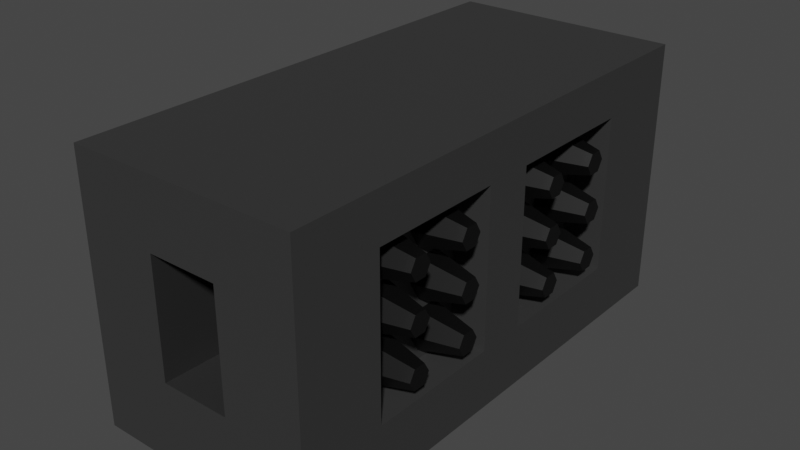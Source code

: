 # Source: ammo_package.blend  (saved by Blender 2.81.16; exported with 4.5.12 LTS)
import bpy
from mathutils import Matrix  # noqa: F401  (used for matrix-valued properties, if any)

bpy.ops.wm.read_factory_settings(use_empty=True)
scene = bpy.context.scene
scene.name = 'Scene'

# ---- collections
col_collection = bpy.data.collections.new('Collection'); scene.collection.children.link(col_collection)

# ---- materials (node trees are filled in below, after node groups)
mat_material_001 = bpy.data.materials.new('Material.001')
mat_material_001.use_transparent_shadow = False
mat_material_002 = bpy.data.materials.new('Material.002')
mat_material_002.use_transparent_shadow = False

# ---- material node trees
mat_material_001.use_nodes = True; mat_material_001.node_tree.nodes.clear()
_N = mat_material_001.node_tree.nodes; _L = mat_material_001.node_tree.links
n0 = _N.new('ShaderNodeOutputMaterial'); n0.name = 'Material Output'; n0.location = (300, 300)
n1 = _N.new('ShaderNodeBsdfPrincipled'); n1.name = 'Principled BSDF'; n1.location = (10, 300)
n1.distribution = 'GGX'
n1.subsurface_method = 'BURLEY'
n1.inputs[0].default_value = (0.03583, 0.03583, 0.03583, 1.0)
n1.inputs[3].default_value = 1.45
n1.inputs[27].default_value = (0.0, 0.0, 0.0, 1.0)
n1.inputs[28].default_value = 1.0
_L.new(n1.outputs[0], n0.inputs[0])
n0.is_active_output = True
mat_material_002.use_nodes = True; mat_material_002.node_tree.nodes.clear()
_N = mat_material_002.node_tree.nodes; _L = mat_material_002.node_tree.links
n0 = _N.new('ShaderNodeOutputMaterial'); n0.name = 'Material Output'; n0.location = (300, 300)
n1 = _N.new('ShaderNodeBsdfPrincipled'); n1.name = 'Principled BSDF'; n1.location = (10, 300)
n1.distribution = 'GGX'
n1.subsurface_method = 'BURLEY'
n1.inputs[0].default_value = (0.0, 0.0, 0.0, 1.0)
n1.inputs[3].default_value = 1.45
n1.inputs[27].default_value = (0.0, 0.0, 0.0, 1.0)
n1.inputs[28].default_value = 1.0
_L.new(n1.outputs[0], n0.inputs[0])
n0.is_active_output = True

# ---- world
world_world = bpy.data.worlds.new('World'); scene.world = world_world
world_world.use_nodes = True; world_world.node_tree.nodes.clear()
_N = world_world.node_tree.nodes; _L = world_world.node_tree.links
n0 = _N.new('ShaderNodeOutputWorld'); n0.name = 'World Output'; n0.location = (300, 300)
n1 = _N.new('ShaderNodeBackground'); n1.name = 'Background'; n1.location = (10, 300)
n1.inputs[0].default_value = (0.05088, 0.05088, 0.05088, 1.0)
_L.new(n1.outputs[0], n0.inputs[0])
n0.is_active_output = True
world_world.color = (0.05088, 0.05088, 0.05088)
world_world.use_sun_shadow = False
world_world.sun_shadow_jitter_overblur = 0.0

# ---- meshes
me_cube_001 = bpy.data.meshes.new('Cube.001')
me_cube_001.from_pydata([(-1.0, -1.0, -0.5908), (-1.0, -1.0, 0.5677), (-1.0, 1.0, -0.5908), (-1.0, 1.0, 0.5677), (1.0, -1.0, -0.5908), (1.0, -1.0, 0.5677), (1.0, 1.0, -0.5908), (1.0, 1.0, 0.5677), (-1.0, -1.0, 0.3624), (-1.0, 1.0, 0.3624), (1.0, 1.0, 0.3624), (1.0, -1.0, 0.3624), (-1.0, 1.0, -0.3259), (1.0, 1.0, -0.3259), (1.0, -1.0, -0.3259), (-1.0, -1.0, -0.3259), (-0.4773, 1.0, -0.5908), (-0.4773, 1.0, 0.5677), (-0.4773, -1.0, -0.5908), (-0.4773, -1.0, 0.5677), (-0.3059, -1.0, 0.2713), (-0.4773, 1.0, 0.3624), (-0.4773, 1.0, -0.3259), (-0.3059, -1.0, -0.2404), (0.475, 1.0, 0.5677), (0.475, -1.0, -0.5908), (0.475, 1.0, 0.3624), (0.475, 1.0, -0.3259), (0.475, 1.0, -0.5908), (0.475, -1.0, 0.5677), (0.2992, -1.0, 0.2713), (0.2992, -1.0, -0.2404), (0.6621, -0.3878, 0.4253), (-0.6385, -0.3878, 0.4253), (0.6621, -0.3878, -0.3963), (-0.6385, -0.3878, -0.3963), (-1.0, -0.6742, -0.5908), (-1.0, -0.6742, 0.5677), (1.0, -0.6742, -0.5908), (1.0, -0.6742, 0.5677), (1.0, -0.6742, 0.3624), (-1.0, -0.6742, 0.3624), (-1.0, -0.6742, -0.3259), (1.0, -0.6742, -0.3259), (-0.4773, -0.6742, 0.5677), (-0.4773, -0.6742, -0.5908), (0.475, -0.6742, 0.5677), (0.475, -0.6742, -0.5908), (-1.0, -0.6531, 0.5677), (1.0, -0.6531, -0.5908), (-1.0, -0.6531, 0.3624), (-1.0, -0.6531, -0.3259), (-1.0, -0.6531, -0.5908), (1.0, -0.6531, 0.5677), (1.0, -0.6531, 0.3624), (1.0, -0.6531, -0.3259), (-0.4773, -0.6531, 0.5677), (-0.4773, -0.6531, -0.5908), (0.475, -0.6531, 0.5677), (0.475, -0.6531, -0.5908), (-1.0, -0.1135, 0.5677), (1.0, -0.1135, -0.5908), (-1.0, -0.1135, 0.3624), (-1.0, -0.1135, -0.3259), (-1.0, -0.1135, -0.5908), (1.0, -0.1135, 0.5677), (1.0, -0.1135, 0.3624), (1.0, -0.1135, -0.3259), (-0.4773, -0.1135, 0.5677), (-0.4773, -0.1135, -0.5908), (0.475, -0.1135, 0.5677), (0.475, -0.1135, -0.5908), (-1.0, -0.09244, 0.5677), (1.0, -0.09244, -0.5908), (-1.0, -0.09244, 0.3624), (-1.0, -0.09244, -0.3259), (-1.0, -0.09244, -0.5908), (1.0, -0.09244, 0.5677), (1.0, -0.09244, 0.3624), (1.0, -0.09244, -0.3259), (-0.4773, -0.09244, 0.5677), (-0.4773, -0.09244, -0.5908), (0.475, -0.09244, 0.5677), (0.475, -0.09244, -0.5908), (-1.0, 0.6522, 0.5677), (1.0, 0.6522, -0.5908), (-1.0, 0.6522, 0.3624), (-1.0, 0.6522, -0.3259), (-1.0, 0.6522, -0.5908), (1.0, 0.6522, 0.5677), (1.0, 0.6522, 0.3624), (1.0, 0.6522, -0.3259), (-0.4773, 0.6522, 0.5677), (-0.4773, 0.6522, -0.5908), (0.475, 0.6522, 0.5677), (0.475, 0.6522, -0.5908), (-1.0, 0.6345, -0.5908), (1.0, 0.6345, 0.5677), (1.0, 0.6345, 0.3624), (1.0, 0.6345, -0.3259), (-0.4773, 0.6345, 0.5677), (-0.4773, 0.6345, -0.5908), (0.475, 0.6345, 0.5677), (0.475, 0.6345, -0.5908), (-1.0, 0.6345, 0.5677), (1.0, 0.6345, -0.5908), (-0.8585, 0.6345, 0.3624), (-1.0, 0.6345, -0.3259), (-1.0, 0.06896, -0.5908), (1.0, 0.06896, 0.5677), (1.0, 0.06896, 0.3624), (1.0, 0.06896, -0.3259), (-0.4773, 0.06896, 0.5677), (-0.4773, 0.06896, -0.5908), (0.475, 0.06896, 0.5677), (0.475, 0.06896, -0.5908), (-1.0, 0.06896, 0.5677), (1.0, 0.06896, -0.5908), (-1.0, 0.06896, 0.3624), (-1.0, 0.06896, -0.3259), (-1.0, 0.08597, 0.5677), (1.0, 0.08597, -0.5908), (-0.8585, 0.08597, 0.3624), (-1.0, 0.08597, -0.3259), (-1.0, 0.08597, -0.5908), (1.0, 0.08597, 0.5677), (1.0, 0.08597, 0.3624), (1.0, 0.08597, -0.3259), (-0.4773, 0.08597, 0.5677), (-0.4773, 0.08597, -0.5908), (0.475, 0.08597, 0.5677), (0.475, 0.08597, -0.5908), (-1.0, -1.0, 0.3863), (-1.0, 1.0, 0.3863), (1.0, 1.0, 0.3863), (1.0, -1.0, 0.3863), (-0.3123, -1.0, 0.2985), (-0.4773, 1.0, 0.3863), (0.3058, -1.0, 0.2985), (0.475, 1.0, 0.3863), (1.0, -0.6742, 0.3863), (-1.0, -0.6742, 0.3863), (1.0, -0.6531, 0.3863), (-1.0, -0.6531, 0.3863), (1.0, -0.1135, 0.3863), (-1.0, -0.1135, 0.3863), (1.0, -0.09244, 0.3863), (-1.0, -0.09244, 0.3863), (1.0, 0.6522, 0.3863), (-1.0, 0.6522, 0.3863), (-1.0, 0.6345, 0.3863), (1.0, 0.6345, 0.3863), (-1.0, 0.06896, 0.3863), (1.0, 0.06896, 0.3863), (1.0, 0.08597, 0.3863), (-1.0, 0.08597, 0.3863), (-1.0, 1.0, -0.3571), (1.0, 1.0, -0.3571), (1.0, -1.0, -0.3571), (-1.0, -1.0, -0.3571), (-0.3138, -1.0, -0.2754), (-0.4773, 1.0, -0.3571), (0.3074, -1.0, -0.2754), (0.475, 1.0, -0.3571), (1.0, -0.6742, -0.3571), (-1.0, -0.6742, -0.3571), (1.0, -0.6531, -0.3571), (-1.0, -0.6531, -0.3571), (1.0, -0.1135, -0.3571), (-1.0, -0.1135, -0.3571), (1.0, -0.09244, -0.3571), (-1.0, -0.09244, -0.3571), (1.0, 0.6522, -0.3571), (-1.0, 0.6522, -0.3571), (-1.0, 0.6345, -0.3571), (1.0, 0.6345, -0.3571), (-1.0, 0.06896, -0.3571), (1.0, 0.06896, -0.3571), (1.0, 0.08597, -0.3571), (-1.0, 0.08597, -0.3571), (0.6856, -0.1135, 0.3624), (0.6856, -0.6531, 0.3624), (0.6856, -0.1135, -0.3259), (0.6856, -0.6531, -0.3259), (0.6382, 0.6345, 0.3624), (0.6382, 0.6345, -0.3259), (0.6382, 0.08597, 0.3624), (0.6382, 0.08597, -0.3259), (-0.8323, -0.6531, 0.3624), (-0.8323, -0.6531, -0.3259), (-0.8323, -0.1135, 0.3624), (-0.8323, -0.1135, -0.3259), (-0.798, 0.08597, -0.0699), (-0.798, 0.6345, -0.0699), (-0.798, 0.08597, -0.5442), (-0.798, 0.6345, -0.5442), (0.6612, -0.4125, -0.1978), (1.068, -0.4584, -0.1978), (0.6612, -0.459, -0.2864), (1.068, -0.4819, -0.2427), (0.6612, -0.552, -0.2864), (1.068, -0.5291, -0.2427), (0.6612, -0.5985, -0.1978), (1.068, -0.5526, -0.1978), (0.6612, -0.552, -0.1091), (1.068, -0.5291, -0.1528), (0.6612, -0.459, -0.1091), (1.068, -0.4819, -0.1528), (0.6612, -0.1602, -0.1978), (1.068, -0.2061, -0.1978), (0.6612, -0.2067, -0.2864), (1.068, -0.2296, -0.2427), (0.6612, -0.2997, -0.2864), (1.068, -0.2768, -0.2427), (0.6612, -0.3462, -0.1978), (1.068, -0.3004, -0.1978), (0.6612, -0.2997, -0.1091), (1.068, -0.2768, -0.1528), (0.6612, -0.2067, -0.1091), (1.068, -0.2296, -0.1528), (0.6612, -0.1602, 0.2324), (1.068, -0.2061, 0.2324), (0.6612, -0.2067, 0.1437), (1.068, -0.2296, 0.1874), (0.6612, -0.2997, 0.1437), (1.068, -0.2768, 0.1874), (0.6612, -0.3462, 0.2324), (1.068, -0.3004, 0.2324), (0.6612, -0.2997, 0.321), (1.068, -0.2768, 0.2773), (0.6612, -0.2067, 0.321), (1.068, -0.2296, 0.2773), (0.6612, -0.4116, 0.2324), (1.068, -0.4574, 0.2324), (0.6612, -0.4581, 0.1437), (1.068, -0.481, 0.1874), (0.6612, -0.5511, 0.1437), (1.068, -0.5281, 0.1874), (0.6612, -0.5976, 0.2324), (1.068, -0.5517, 0.2324), (0.6612, -0.5511, 0.321), (1.068, -0.5281, 0.2773), (0.6612, -0.4581, 0.321), (1.068, -0.481, 0.2773), (0.6612, -0.4116, 0.01757), (1.068, -0.4574, 0.01757), (0.6612, -0.4581, -0.07108), (1.068, -0.481, -0.02738), (0.6612, -0.5511, -0.07108), (1.068, -0.5281, -0.02738), (0.6612, -0.5976, 0.01757), (1.068, -0.5517, 0.01757), (0.6612, -0.5511, 0.1062), (1.068, -0.5281, 0.06252), (0.6612, -0.4581, 0.1062), (1.068, -0.481, 0.06252), (0.6612, -0.1559, 0.01757), (1.068, -0.2017, 0.01757), (0.6612, -0.2024, -0.07108), (1.068, -0.2253, -0.02738), (0.6612, -0.2953, -0.07108), (1.068, -0.2724, -0.02738), (0.6612, -0.3418, 0.01757), (1.068, -0.296, 0.01757), (0.6612, -0.2953, 0.1062), (1.068, -0.2724, 0.06252), (0.6612, -0.2024, 0.1062), (1.068, -0.2253, 0.06252), (0.6612, 0.3264, -0.1978), (1.068, 0.2805, -0.1978), (0.6612, 0.2799, -0.2864), (1.068, 0.257, -0.2427), (0.6612, 0.1869, -0.2864), (1.068, 0.2098, -0.2427), (0.6612, 0.1404, -0.1978), (1.068, 0.1862, -0.1978), (0.6612, 0.1869, -0.1091), (1.068, 0.2098, -0.1528), (0.6612, 0.2799, -0.1091), (1.068, 0.257, -0.1528), (0.6612, 0.5786, -0.1978), (1.068, 0.5328, -0.1978), (0.6612, 0.5322, -0.2864), (1.068, 0.5092, -0.2427), (0.6612, 0.4392, -0.2864), (1.068, 0.4621, -0.2427), (0.6612, 0.3927, -0.1978), (1.068, 0.4385, -0.1978), (0.6612, 0.4392, -0.1091), (1.068, 0.4621, -0.1528), (0.6612, 0.5322, -0.1091), (1.068, 0.5092, -0.1528), (0.6612, 0.5786, 0.2324), (1.068, 0.5328, 0.2324), (0.6612, 0.5322, 0.1437), (1.068, 0.5092, 0.1874), (0.6612, 0.4392, 0.1437), (1.068, 0.4621, 0.1874), (0.6612, 0.3927, 0.2324), (1.068, 0.4385, 0.2324), (0.6612, 0.4392, 0.321), (1.068, 0.4621, 0.2773), (0.6612, 0.5322, 0.321), (1.068, 0.5092, 0.2773), (0.6612, 0.3273, 0.2324), (1.068, 0.2815, 0.2324), (0.6612, 0.2808, 0.1437), (1.068, 0.2579, 0.1874), (0.6612, 0.1878, 0.1437), (1.068, 0.2107, 0.1874), (0.6612, 0.1413, 0.2324), (1.068, 0.1872, 0.2324), (0.6612, 0.1878, 0.321), (1.068, 0.2107, 0.2773), (0.6612, 0.2808, 0.321), (1.068, 0.2579, 0.2773), (0.6612, 0.3273, 0.01757), (1.068, 0.2815, 0.01757), (0.6612, 0.2808, -0.07108), (1.068, 0.2579, -0.02738), (0.6612, 0.1878, -0.07108), (1.068, 0.2107, -0.02738), (0.6612, 0.1413, 0.01757), (1.068, 0.1872, 0.01757), (0.6612, 0.1878, 0.1062), (1.068, 0.2107, 0.06252), (0.6612, 0.2808, 0.1062), (1.068, 0.2579, 0.06252), (0.6612, 0.583, 0.01757), (1.068, 0.5372, 0.01757), (0.6612, 0.5365, -0.07108), (1.068, 0.5136, -0.02738), (0.6612, 0.4435, -0.07108), (1.068, 0.4665, -0.02738), (0.6612, 0.397, 0.01757), (1.068, 0.4429, 0.01757), (0.6612, 0.4435, 0.1062), (1.068, 0.4665, 0.06252), (0.6612, 0.5365, 0.1062), (1.068, 0.5136, 0.06252), (-0.7136, 0.3948, -0.1978), (-1.12, 0.4406, -0.1978), (-0.7136, 0.4412, -0.2864), (-1.12, 0.4642, -0.2427), (-0.7136, 0.5342, -0.2864), (-1.12, 0.5113, -0.2427), (-0.7136, 0.5807, -0.1978), (-1.12, 0.5349, -0.1978), (-0.7136, 0.5342, -0.1091), (-1.12, 0.5113, -0.1528), (-0.7136, 0.4412, -0.1091), (-1.12, 0.4642, -0.1528), (-0.7136, 0.1425, -0.1978), (-1.12, 0.1883, -0.1978), (-0.7136, 0.189, -0.2864), (-1.12, 0.2119, -0.2427), (-0.7136, 0.2819, -0.2864), (-1.12, 0.259, -0.2427), (-0.7136, 0.3284, -0.1978), (-1.12, 0.2826, -0.1978), (-0.7136, 0.2819, -0.1091), (-1.12, 0.259, -0.1528), (-0.7136, 0.189, -0.1091), (-1.12, 0.2119, -0.1528), (-0.7136, 0.1425, 0.2324), (-1.12, 0.1883, 0.2324), (-0.7136, 0.189, 0.1437), (-1.12, 0.2119, 0.1874), (-0.7136, 0.2819, 0.1437), (-1.12, 0.259, 0.1874), (-0.7136, 0.3284, 0.2324), (-1.12, 0.2826, 0.2324), (-0.7136, 0.2819, 0.321), (-1.12, 0.259, 0.2773), (-0.7136, 0.189, 0.321), (-1.12, 0.2119, 0.2773), (-0.7136, 0.3938, 0.2324), (-1.12, 0.4397, 0.2324), (-0.7136, 0.4403, 0.1437), (-1.12, 0.4632, 0.1874), (-0.7136, 0.5333, 0.1437), (-1.12, 0.5104, 0.1874), (-0.7136, 0.5798, 0.2324), (-1.12, 0.534, 0.2324), (-0.7136, 0.5333, 0.321), (-1.12, 0.5104, 0.2773), (-0.7136, 0.4403, 0.321), (-1.12, 0.4632, 0.2773), (-0.7136, 0.3938, 0.01757), (-1.12, 0.4397, 0.01757), (-0.7136, 0.4403, -0.07108), (-1.12, 0.4632, -0.02738), (-0.7136, 0.5333, -0.07108), (-1.12, 0.5104, -0.02738), (-0.7136, 0.5798, 0.01757), (-1.12, 0.534, 0.01757), (-0.7136, 0.5333, 0.1062), (-1.12, 0.5104, 0.06252), (-0.7136, 0.4403, 0.1062), (-1.12, 0.4632, 0.06252), (-0.7136, 0.1381, 0.01757), (-1.12, 0.1839, 0.01757), (-0.7136, 0.1846, -0.07108), (-1.12, 0.2075, -0.02738), (-0.7136, 0.2776, -0.07108), (-1.12, 0.2547, -0.02738), (-0.7136, 0.3241, 0.01757), (-1.12, 0.2782, 0.01757), (-0.7136, 0.2776, 0.1062), (-1.12, 0.2547, 0.06252), (-0.7136, 0.1846, 0.1062), (-1.12, 0.2075, 0.06252), (-0.7136, -0.3441, -0.1978), (-1.12, -0.2983, -0.1978), (-0.7136, -0.2976, -0.2864), (-1.12, -0.2747, -0.2427), (-0.7136, -0.2047, -0.2864), (-1.12, -0.2276, -0.2427), (-0.7136, -0.1582, -0.1978), (-1.12, -0.204, -0.1978), (-0.7136, -0.2047, -0.1091), (-1.12, -0.2276, -0.1528), (-0.7136, -0.2976, -0.1091), (-1.12, -0.2747, -0.1528), (-0.7136, -0.5964, -0.1978), (-1.12, -0.5506, -0.1978), (-0.7136, -0.5499, -0.2864), (-1.12, -0.527, -0.2427), (-0.7136, -0.4569, -0.2864), (-1.12, -0.4799, -0.2427), (-0.7136, -0.4104, -0.1978), (-1.12, -0.4563, -0.1978), (-0.7136, -0.4569, -0.1091), (-1.12, -0.4799, -0.1528), (-0.7136, -0.5499, -0.1091), (-1.12, -0.527, -0.1528), (-0.7136, -0.5964, 0.2324), (-1.12, -0.5506, 0.2324), (-0.7136, -0.5499, 0.1437), (-1.12, -0.527, 0.1874), (-0.7136, -0.4569, 0.1437), (-1.12, -0.4799, 0.1874), (-0.7136, -0.4104, 0.2324), (-1.12, -0.4563, 0.2324), (-0.7136, -0.4569, 0.321), (-1.12, -0.4799, 0.2773), (-0.7136, -0.5499, 0.321), (-1.12, -0.527, 0.2773), (-0.7136, -0.3451, 0.2324), (-1.12, -0.2992, 0.2324), (-0.7136, -0.2986, 0.1437), (-1.12, -0.2756, 0.1874), (-0.7136, -0.2056, 0.1437), (-1.12, -0.2285, 0.1874), (-0.7136, -0.1591, 0.2324), (-1.12, -0.2049, 0.2324), (-0.7136, -0.2056, 0.321), (-1.12, -0.2285, 0.2773), (-0.7136, -0.2986, 0.321), (-1.12, -0.2756, 0.2773), (-0.7136, -0.3451, 0.01757), (-1.12, -0.2992, 0.01757), (-0.7136, -0.2986, -0.07108), (-1.12, -0.2756, -0.02738), (-0.7136, -0.2056, -0.07108), (-1.12, -0.2285, -0.02738), (-0.7136, -0.1591, 0.01757), (-1.12, -0.2049, 0.01757), (-0.7136, -0.2056, 0.1062), (-1.12, -0.2285, 0.06252), (-0.7136, -0.2986, 0.1062), (-1.12, -0.2756, 0.06252), (-0.7136, -0.6008, 0.01757), (-1.12, -0.5549, 0.01757), (-0.7136, -0.5543, -0.07108), (-1.12, -0.5314, -0.02738), (-0.7136, -0.4613, -0.07108), (-1.12, -0.4842, -0.02738), (-0.7136, -0.4148, 0.01757), (-1.12, -0.4606, 0.01757), (-0.7136, -0.4613, 0.1062), (-1.12, -0.4842, 0.06252), (-0.7136, -0.5543, 0.1062), (-1.12, -0.5314, 0.06252)], [], [(149, 84, 3, 133), (139, 24, 7, 134), (140, 39, 5, 135), (136, 19, 1, 132), (47, 38, 4, 25), (44, 37, 1, 19), (23, 20, 8, 15), (43, 40, 11, 14), (27, 26, 10, 13), (87, 86, 9, 12), (173, 87, 12, 156), (163, 27, 13, 157), (164, 43, 14, 158), (160, 23, 15, 159), (162, 31, 23, 160), (156, 12, 22, 161), (12, 9, 21, 22), (20, 23, 35, 33), (46, 44, 19, 29), (36, 45, 18, 0), (138, 29, 19, 136), (133, 3, 17, 137), (135, 5, 29, 138), (39, 46, 29, 5), (14, 11, 30, 31), (158, 14, 31, 162), (161, 22, 27, 163), (22, 21, 26, 27), (45, 47, 25, 18), (137, 17, 24, 139), (34, 32, 33, 35), (23, 31, 34, 35), (30, 20, 33, 32), (31, 30, 32, 34), (57, 59, 47, 45), (53, 58, 46, 39), (52, 57, 45, 36), (58, 56, 44, 46), (166, 55, 43, 164), (159, 15, 42, 165), (15, 8, 41, 42), (55, 54, 40, 43), (56, 48, 37, 44), (59, 49, 38, 47), (142, 53, 39, 140), (132, 1, 37, 141), (144, 65, 53, 142), (71, 61, 49, 59), (68, 60, 48, 56), (55, 67, 182, 183), (168, 67, 55, 166), (70, 68, 56, 58), (64, 69, 57, 52), (65, 70, 58, 53), (69, 71, 59, 57), (165, 42, 51, 167), (42, 41, 50, 51), (141, 37, 48, 143), (81, 83, 71, 69), (77, 82, 70, 65), (76, 81, 69, 64), (82, 80, 68, 70), (170, 79, 67, 168), (79, 78, 66, 67), (80, 72, 60, 68), (83, 73, 61, 71), (146, 77, 65, 144), (167, 51, 63, 169), (62, 63, 191, 190), (143, 48, 60, 145), (153, 109, 77, 146), (115, 117, 73, 83), (112, 116, 72, 80), (111, 110, 78, 79), (177, 111, 79, 170), (114, 112, 80, 82), (108, 113, 81, 76), (109, 114, 82, 77), (113, 115, 83, 81), (169, 63, 75, 171), (63, 62, 74, 75), (145, 60, 72, 147), (16, 28, 95, 93), (7, 24, 94, 89), (2, 16, 93, 88), (24, 17, 92, 94), (157, 13, 91, 172), (13, 10, 90, 91), (17, 3, 84, 92), (28, 6, 85, 95), (134, 7, 89, 148), (174, 107, 87, 173), (107, 106, 86, 87), (150, 104, 84, 149), (155, 120, 104, 150), (122, 106, 193, 192), (179, 123, 107, 174), (93, 95, 103, 101), (89, 94, 102, 97), (88, 93, 101, 96), (94, 92, 100, 102), (172, 91, 99, 175), (91, 90, 98, 99), (92, 84, 104, 100), (95, 85, 105, 103), (148, 89, 97, 151), (171, 75, 119, 176), (75, 74, 118, 119), (147, 72, 116, 152), (129, 131, 115, 113), (125, 130, 114, 109), (124, 129, 113, 108), (130, 128, 112, 114), (178, 127, 111, 177), (127, 126, 110, 111), (128, 120, 116, 112), (131, 121, 117, 115), (154, 125, 109, 153), (151, 97, 125, 154), (103, 105, 121, 131), (100, 104, 120, 128), (98, 126, 186, 184), (175, 99, 127, 178), (102, 100, 128, 130), (96, 101, 129, 124), (97, 102, 130, 125), (101, 103, 131, 129), (176, 119, 123, 179), (119, 118, 122, 123), (152, 116, 120, 155), (118, 152, 155, 122), (98, 151, 154, 126), (126, 154, 153, 110), (74, 147, 152, 118), (90, 148, 151, 98), (122, 155, 150, 106), (106, 150, 149, 86), (10, 134, 148, 90), (62, 145, 147, 74), (110, 153, 146, 78), (50, 143, 145, 62), (78, 146, 144, 66), (41, 141, 143, 50), (66, 144, 142, 54), (8, 132, 141, 41), (54, 142, 140, 40), (21, 137, 139, 26), (11, 135, 138, 30), (9, 133, 137, 21), (30, 138, 136, 20), (20, 136, 132, 8), (40, 140, 135, 11), (26, 139, 134, 10), (86, 149, 133, 9), (108, 176, 179, 124), (105, 175, 178, 121), (121, 178, 177, 117), (76, 171, 176, 108), (85, 172, 175, 105), (124, 179, 174, 96), (96, 174, 173, 88), (6, 157, 172, 85), (64, 169, 171, 76), (117, 177, 170, 73), (52, 167, 169, 64), (73, 170, 168, 61), (36, 165, 167, 52), (61, 168, 166, 49), (0, 159, 165, 36), (49, 166, 164, 38), (16, 161, 163, 28), (4, 158, 162, 25), (2, 156, 161, 16), (25, 162, 160, 18), (18, 160, 159, 0), (38, 164, 158, 4), (28, 163, 157, 6), (88, 173, 156, 2), (182, 180, 181, 183), (67, 66, 180, 182), (66, 54, 181, 180), (54, 55, 183, 181), (185, 184, 186, 187), (126, 127, 187, 186), (127, 99, 185, 187), (99, 98, 184, 185), (189, 188, 190, 191), (51, 50, 188, 189), (63, 51, 189, 191), (50, 62, 190, 188), (194, 192, 193, 195), (123, 122, 192, 194), (106, 107, 195, 193), (107, 123, 194, 195), (196, 197, 199, 198), (198, 199, 201, 200), (200, 201, 203, 202), (202, 203, 205, 204), (199, 197, 207, 205, 203, 201), (204, 205, 207, 206), (206, 207, 197, 196), (208, 209, 211, 210), (210, 211, 213, 212), (212, 213, 215, 214), (214, 215, 217, 216), (211, 209, 219, 217, 215, 213), (216, 217, 219, 218), (218, 219, 209, 208), (220, 221, 223, 222), (222, 223, 225, 224), (224, 225, 227, 226), (226, 227, 229, 228), (223, 221, 231, 229, 227, 225), (228, 229, 231, 230), (230, 231, 221, 220), (232, 233, 235, 234), (234, 235, 237, 236), (236, 237, 239, 238), (238, 239, 241, 240), (235, 233, 243, 241, 239, 237), (240, 241, 243, 242), (242, 243, 233, 232), (244, 245, 247, 246), (246, 247, 249, 248), (248, 249, 251, 250), (250, 251, 253, 252), (247, 245, 255, 253, 251, 249), (252, 253, 255, 254), (254, 255, 245, 244), (256, 257, 259, 258), (258, 259, 261, 260), (260, 261, 263, 262), (262, 263, 265, 264), (259, 257, 267, 265, 263, 261), (264, 265, 267, 266), (266, 267, 257, 256), (268, 269, 271, 270), (270, 271, 273, 272), (272, 273, 275, 274), (274, 275, 277, 276), (271, 269, 279, 277, 275, 273), (276, 277, 279, 278), (278, 279, 269, 268), (280, 281, 283, 282), (282, 283, 285, 284), (284, 285, 287, 286), (286, 287, 289, 288), (283, 281, 291, 289, 287, 285), (288, 289, 291, 290), (290, 291, 281, 280), (292, 293, 295, 294), (294, 295, 297, 296), (296, 297, 299, 298), (298, 299, 301, 300), (295, 293, 303, 301, 299, 297), (300, 301, 303, 302), (302, 303, 293, 292), (304, 305, 307, 306), (306, 307, 309, 308), (308, 309, 311, 310), (310, 311, 313, 312), (307, 305, 315, 313, 311, 309), (312, 313, 315, 314), (314, 315, 305, 304), (316, 317, 319, 318), (318, 319, 321, 320), (320, 321, 323, 322), (322, 323, 325, 324), (319, 317, 327, 325, 323, 321), (324, 325, 327, 326), (326, 327, 317, 316), (328, 329, 331, 330), (330, 331, 333, 332), (332, 333, 335, 334), (334, 335, 337, 336), (331, 329, 339, 337, 335, 333), (336, 337, 339, 338), (338, 339, 329, 328), (340, 341, 343, 342), (342, 343, 345, 344), (344, 345, 347, 346), (346, 347, 349, 348), (343, 341, 351, 349, 347, 345), (348, 349, 351, 350), (350, 351, 341, 340), (352, 353, 355, 354), (354, 355, 357, 356), (356, 357, 359, 358), (358, 359, 361, 360), (355, 353, 363, 361, 359, 357), (360, 361, 363, 362), (362, 363, 353, 352), (364, 365, 367, 366), (366, 367, 369, 368), (368, 369, 371, 370), (370, 371, 373, 372), (367, 365, 375, 373, 371, 369), (372, 373, 375, 374), (374, 375, 365, 364), (376, 377, 379, 378), (378, 379, 381, 380), (380, 381, 383, 382), (382, 383, 385, 384), (379, 377, 387, 385, 383, 381), (384, 385, 387, 386), (386, 387, 377, 376), (388, 389, 391, 390), (390, 391, 393, 392), (392, 393, 395, 394), (394, 395, 397, 396), (391, 389, 399, 397, 395, 393), (396, 397, 399, 398), (398, 399, 389, 388), (400, 401, 403, 402), (402, 403, 405, 404), (404, 405, 407, 406), (406, 407, 409, 408), (403, 401, 411, 409, 407, 405), (408, 409, 411, 410), (410, 411, 401, 400), (412, 413, 415, 414), (414, 415, 417, 416), (416, 417, 419, 418), (418, 419, 421, 420), (415, 413, 423, 421, 419, 417), (420, 421, 423, 422), (422, 423, 413, 412), (424, 425, 427, 426), (426, 427, 429, 428), (428, 429, 431, 430), (430, 431, 433, 432), (427, 425, 435, 433, 431, 429), (432, 433, 435, 434), (434, 435, 425, 424), (436, 437, 439, 438), (438, 439, 441, 440), (440, 441, 443, 442), (442, 443, 445, 444), (439, 437, 447, 445, 443, 441), (444, 445, 447, 446), (446, 447, 437, 436), (448, 449, 451, 450), (450, 451, 453, 452), (452, 453, 455, 454), (454, 455, 457, 456), (451, 449, 459, 457, 455, 453), (456, 457, 459, 458), (458, 459, 449, 448), (460, 461, 463, 462), (462, 463, 465, 464), (464, 465, 467, 466), (466, 467, 469, 468), (463, 461, 471, 469, 467, 465), (468, 469, 471, 470), (470, 471, 461, 460), (472, 473, 475, 474), (474, 475, 477, 476), (476, 477, 479, 478), (478, 479, 481, 480), (475, 473, 483, 481, 479, 477), (480, 481, 483, 482), (482, 483, 473, 472)])
me_cube_001.polygons.foreach_set('material_index', [0, 0, 0, 0, 0, 0, 0, 0, 0, 0, 0, 0, 0, 0, 0, 0, 0, 0, 0, 0, 0, 0, 0, 0, 0, 0, 0, 0, 0, 0, 0, 0, 0, 0, 0, 0, 0, 0, 0, 0, 0, 0, 0, 0, 0, 0, 0, 0, 0, 0, 0, 0, 0, 0, 0, 0, 0, 0, 0, 0, 0, 0, 0, 0, 0, 0, 0, 0, 0, 0, 0, 0, 0, 0, 0, 0, 0, 0, 0, 0, 0, 0, 0, 0, 0, 0, 0, 0, 0, 0, 0, 0, 0, 0, 0, 0, 0, 0, 0, 0, 0, 0, 0, 0, 0, 0, 0, 0, 0, 0, 0, 0, 0, 0, 0, 0, 0, 0, 0, 0, 0, 0, 0, 0, 0, 0, 0, 0, 0, 0, 0, 0, 0, 0, 0, 0, 0, 0, 0, 0, 0, 0, 0, 0, 0, 0, 0, 0, 0, 0, 0, 0, 0, 0, 0, 0, 0, 0, 0, 0, 0, 0, 0, 0, 0, 0, 0, 0, 0, 0, 0, 0, 0, 0, 0, 0, 0, 0, 0, 0, 0, 0, 0, 0, 0, 0, 0, 0, 0, 0, 0, 0, 0, 0, 1, 1, 1, 1, 1, 1, 1, 1, 1, 1, 1, 1, 1, 1, 1, 1, 1, 1, 1, 1, 1, 1, 1, 1, 1, 1, 1, 1, 1, 1, 1, 1, 1, 1, 1, 1, 1, 1, 1, 1, 1, 1, 1, 1, 1, 1, 1, 1, 1, 1, 1, 1, 1, 1, 1, 1, 1, 1, 1, 1, 1, 1, 1, 1, 1, 1, 1, 1, 1, 1, 1, 1, 1, 1, 1, 1, 1, 1, 1, 1, 1, 1, 1, 1, 1, 1, 1, 1, 1, 1, 1, 1, 1, 1, 1, 1, 1, 1, 1, 1, 1, 1, 1, 1, 1, 1, 1, 1, 1, 1, 1, 1, 1, 1, 1, 1, 1, 1, 1, 1, 1, 1, 1, 1, 1, 1, 1, 1, 1, 1, 1, 1, 1, 1, 1, 1, 1, 1, 1, 1, 1, 1, 1, 1, 1, 1, 1, 1, 1, 1, 1, 1, 1, 1, 1, 1, 1, 1, 1, 1, 1, 1, 1, 1, 1, 1, 1, 1])
_uv = me_cube_001.uv_layers.new(name='UVMap')
_uv.uv.foreach_set('vector', [0.5483, 0.2065, 0.625, 0.2065, 0.625, 0.25, 0.5483, 0.25, 0.5483, 0.4344, 0.625, 0.4344, 0.625, 0.5, 0.5483, 0.5, 0.5483, 0.7093, 0.625, 0.7093, 0.625, 0.75, 0.5483, 0.75, 0.5483, 0.9347, 0.625, 0.9347, 0.625, 1.0, 0.5483, 1.0, 0.3094, 0.7093, 0.375, 0.7093, 0.375, 0.75, 0.3094, 0.75, 0.8097, 0.7093, 0.875, 0.7093, 0.875, 0.75, 0.8097, 0.75, 0.4564, 0.9347, 0.5453, 0.9347, 0.5453, 1.0, 0.4564, 1.0, 0.4564, 0.7093, 0.5453, 0.7093, 0.5453, 0.75, 0.4564, 0.75, 0.4564, 0.4344, 0.5453, 0.4344, 0.5453, 0.5, 0.4564, 0.5, 0.4564, 0.2065, 0.5453, 0.2065, 0.5453, 0.25, 0.4564, 0.25, 0.4527, 0.2065, 0.4564, 0.2065, 0.4564, 0.25, 0.4527, 0.25, 0.4527, 0.4344, 0.4564, 0.4344, 0.4564, 0.5, 0.4527, 0.5, 0.4527, 0.7093, 0.4564, 0.7093, 0.4564, 0.75, 0.4527, 0.75, 0.4527, 0.9347, 0.4564, 0.9347, 0.4564, 1.0, 0.4527, 1.0, 0.4527, 0.8156, 0.4564, 0.8156, 0.4564, 0.9347, 0.4527, 0.9347, 0.4527, 0.25, 0.4564, 0.25, 0.4564, 0.3153, 0.4527, 0.3153, 0.4564, 0.25, 0.5453, 0.25, 0.5453, 0.3153, 0.4564, 0.3153, 0.5453, 0.9347, 0.4564, 0.9347, 0.4564, 0.9347, 0.5453, 0.9347, 0.6906, 0.7093, 0.8097, 0.7093, 0.8097, 0.75, 0.6906, 0.75, 0.125, 0.7093, 0.1903, 0.7093, 0.1903, 0.75, 0.125, 0.75, 0.5483, 0.8156, 0.625, 0.8156, 0.625, 0.9347, 0.5483, 0.9347, 0.5483, 0.25, 0.625, 0.25, 0.625, 0.3153, 0.5483, 0.3153, 0.5483, 0.75, 0.625, 0.75, 0.625, 0.8156, 0.5483, 0.8156, 0.625, 0.7093, 0.6906, 0.7093, 0.6906, 0.75, 0.625, 0.75, 0.4564, 0.75, 0.5453, 0.75, 0.5453, 0.8156, 0.4564, 0.8156, 0.4527, 0.75, 0.4564, 0.75, 0.4564, 0.8156, 0.4527, 0.8156, 0.4527, 0.3153, 0.4564, 0.3153, 0.4564, 0.4344, 0.4527, 0.4344, 0.4564, 0.3153, 0.5453, 0.3153, 0.5453, 0.4344, 0.4564, 0.4344, 0.1903, 0.7093, 0.3094, 0.7093, 0.3094, 0.75, 0.1903, 0.75, 0.5483, 0.3153, 0.625, 0.3153, 0.625, 0.4344, 0.5483, 0.4344, 0.4564, 0.8156, 0.5453, 0.8156, 0.5453, 0.9347, 0.4564, 0.9347, 0.4564, 0.9347, 0.4564, 0.8156, 0.4564, 0.8156, 0.4564, 0.9347, 0.5453, 0.8156, 0.5453, 0.9347, 0.5453, 0.9347, 0.5453, 0.8156, 0.4564, 0.8156, 0.5453, 0.8156, 0.5453, 0.8156, 0.4564, 0.8156, 0.1903, 0.7066, 0.3094, 0.7066, 0.3094, 0.7093, 0.1903, 0.7093, 0.625, 0.7066, 0.6906, 0.7066, 0.6906, 0.7093, 0.625, 0.7093, 0.125, 0.7066, 0.1903, 0.7066, 0.1903, 0.7093, 0.125, 0.7093, 0.6906, 0.7066, 0.8097, 0.7066, 0.8097, 0.7093, 0.6906, 0.7093, 0.4527, 0.7066, 0.4564, 0.7066, 0.4564, 0.7093, 0.4527, 0.7093, 0.4527, 0.0, 0.4564, 0.0, 0.4564, 0.04072, 0.4527, 0.04072, 0.4564, 0.0, 0.5453, 0.0, 0.5453, 0.04072, 0.4564, 0.04072, 0.4564, 0.7066, 0.5453, 0.7066, 0.5453, 0.7093, 0.4564, 0.7093, 0.8097, 0.7066, 0.875, 0.7066, 0.875, 0.7093, 0.8097, 0.7093, 0.3094, 0.7066, 0.375, 0.7066, 0.375, 0.7093, 0.3094, 0.7093, 0.5483, 0.7066, 0.625, 0.7066, 0.625, 0.7093, 0.5483, 0.7093, 0.5483, 0.0, 0.625, 0.0, 0.625, 0.04072, 0.5483, 0.04072, 0.5483, 0.6392, 0.625, 0.6392, 0.625, 0.7066, 0.5483, 0.7066, 0.3094, 0.6392, 0.375, 0.6392, 0.375, 0.7066, 0.3094, 0.7066, 0.8097, 0.6392, 0.875, 0.6392, 0.875, 0.7066, 0.8097, 0.7066, 0.4564, 0.7066, 0.4564, 0.6392, 0.4564, 0.6392, 0.4564, 0.7066, 0.4527, 0.6392, 0.4564, 0.6392, 0.4564, 0.7066, 0.4527, 0.7066, 0.6906, 0.6392, 0.8097, 0.6392, 0.8097, 0.7066, 0.6906, 0.7066, 0.125, 0.6392, 0.1903, 0.6392, 0.1903, 0.7066, 0.125, 0.7066, 0.625, 0.6392, 0.6906, 0.6392, 0.6906, 0.7066, 0.625, 0.7066, 0.1903, 0.6392, 0.3094, 0.6392, 0.3094, 0.7066, 0.1903, 0.7066, 0.4527, 0.04072, 0.4564, 0.04072, 0.4564, 0.04336, 0.4527, 0.04336, 0.4564, 0.04072, 0.5453, 0.04072, 0.5453, 0.04336, 0.4564, 0.04336, 0.5483, 0.04072, 0.625, 0.04072, 0.625, 0.04336, 0.5483, 0.04336, 0.1903, 0.6366, 0.3094, 0.6366, 0.3094, 0.6392, 0.1903, 0.6392, 0.625, 0.6366, 0.6906, 0.6366, 0.6906, 0.6392, 0.625, 0.6392, 0.125, 0.6366, 0.1903, 0.6366, 0.1903, 0.6392, 0.125, 0.6392, 0.6906, 0.6366, 0.8097, 0.6366, 0.8097, 0.6392, 0.6906, 0.6392, 0.4527, 0.6366, 0.4564, 0.6366, 0.4564, 0.6392, 0.4527, 0.6392, 0.4564, 0.6366, 0.5453, 0.6366, 0.5453, 0.6392, 0.4564, 0.6392, 0.8097, 0.6366, 0.875, 0.6366, 0.875, 0.6392, 0.8097, 0.6392, 0.3094, 0.6366, 0.375, 0.6366, 0.375, 0.6392, 0.3094, 0.6392, 0.5483, 0.6366, 0.625, 0.6366, 0.625, 0.6392, 0.5483, 0.6392, 0.4527, 0.04336, 0.4564, 0.04336, 0.4564, 0.1108, 0.4527, 0.1108, 0.5453, 0.1108, 0.4564, 0.1108, 0.4564, 0.1108, 0.5453, 0.1108, 0.5483, 0.04336, 0.625, 0.04336, 0.625, 0.1108, 0.5483, 0.1108, 0.5483, 0.6164, 0.625, 0.6164, 0.625, 0.6366, 0.5483, 0.6366, 0.3094, 0.6164, 0.375, 0.6164, 0.375, 0.6366, 0.3094, 0.6366, 0.8097, 0.6164, 0.875, 0.6164, 0.875, 0.6366, 0.8097, 0.6366, 0.4564, 0.6164, 0.5453, 0.6164, 0.5453, 0.6366, 0.4564, 0.6366, 0.4527, 0.6164, 0.4564, 0.6164, 0.4564, 0.6366, 0.4527, 0.6366, 0.6906, 0.6164, 0.8097, 0.6164, 0.8097, 0.6366, 0.6906, 0.6366, 0.125, 0.6164, 0.1903, 0.6164, 0.1903, 0.6366, 0.125, 0.6366, 0.625, 0.6164, 0.6906, 0.6164, 0.6906, 0.6366, 0.625, 0.6366, 0.1903, 0.6164, 0.3094, 0.6164, 0.3094, 0.6366, 0.1903, 0.6366, 0.4527, 0.1108, 0.4564, 0.1108, 0.4564, 0.1134, 0.4527, 0.1134, 0.4564, 0.1108, 0.5453, 0.1108, 0.5453, 0.1134, 0.4564, 0.1134, 0.5483, 0.1108, 0.625, 0.1108, 0.625, 0.1134, 0.5483, 0.1134, 0.1903, 0.5, 0.3094, 0.5, 0.3094, 0.5435, 0.1903, 0.5435, 0.625, 0.5, 0.6906, 0.5, 0.6906, 0.5435, 0.625, 0.5435, 0.125, 0.5, 0.1903, 0.5, 0.1903, 0.5435, 0.125, 0.5435, 0.6906, 0.5, 0.8097, 0.5, 0.8097, 0.5435, 0.6906, 0.5435, 0.4527, 0.5, 0.4564, 0.5, 0.4564, 0.5435, 0.4527, 0.5435, 0.4564, 0.5, 0.5453, 0.5, 0.5453, 0.5435, 0.4564, 0.5435, 0.8097, 0.5, 0.875, 0.5, 0.875, 0.5435, 0.8097, 0.5435, 0.3094, 0.5, 0.375, 0.5, 0.375, 0.5435, 0.3094, 0.5435, 0.5483, 0.5, 0.625, 0.5, 0.625, 0.5435, 0.5483, 0.5435, 0.4527, 0.2043, 0.4564, 0.2043, 0.4564, 0.2065, 0.4527, 0.2065, 0.4564, 0.2043, 0.5453, 0.2043, 0.5453, 0.2065, 0.4564, 0.2065, 0.5483, 0.2043, 0.625, 0.2043, 0.625, 0.2065, 0.5483, 0.2065, 0.5483, 0.1357, 0.625, 0.1357, 0.625, 0.2043, 0.5483, 0.2043, 0.5453, 0.1357, 0.5453, 0.2043, 0.5453, 0.2043, 0.5453, 0.1357, 0.4527, 0.1357, 0.4564, 0.1357, 0.4564, 0.2043, 0.4527, 0.2043, 0.1903, 0.5435, 0.3094, 0.5435, 0.3094, 0.5457, 0.1903, 0.5457, 0.625, 0.5435, 0.6906, 0.5435, 0.6906, 0.5457, 0.625, 0.5457, 0.125, 0.5435, 0.1903, 0.5435, 0.1903, 0.5457, 0.125, 0.5457, 0.6906, 0.5435, 0.8097, 0.5435, 0.8097, 0.5457, 0.6906, 0.5457, 0.4527, 0.5435, 0.4564, 0.5435, 0.4564, 0.5457, 0.4527, 0.5457, 0.4564, 0.5435, 0.5453, 0.5435, 0.5453, 0.5457, 0.4564, 0.5457, 0.8097, 0.5435, 0.875, 0.5435, 0.875, 0.5457, 0.8097, 0.5457, 0.3094, 0.5435, 0.375, 0.5435, 0.375, 0.5457, 0.3094, 0.5457, 0.5483, 0.5435, 0.625, 0.5435, 0.625, 0.5457, 0.5483, 0.5457, 0.4527, 0.1134, 0.4564, 0.1134, 0.4564, 0.1336, 0.4527, 0.1336, 0.4564, 0.1134, 0.5453, 0.1134, 0.5453, 0.1336, 0.4564, 0.1336, 0.5483, 0.1134, 0.625, 0.1134, 0.625, 0.1336, 0.5483, 0.1336, 0.1903, 0.6143, 0.3094, 0.6143, 0.3094, 0.6164, 0.1903, 0.6164, 0.625, 0.6143, 0.6906, 0.6143, 0.6906, 0.6164, 0.625, 0.6164, 0.125, 0.6143, 0.1903, 0.6143, 0.1903, 0.6164, 0.125, 0.6164, 0.6906, 0.6143, 0.8097, 0.6143, 0.8097, 0.6164, 0.6906, 0.6164, 0.4527, 0.6143, 0.4564, 0.6143, 0.4564, 0.6164, 0.4527, 0.6164, 0.4564, 0.6143, 0.5453, 0.6143, 0.5453, 0.6164, 0.4564, 0.6164, 0.8097, 0.6143, 0.875, 0.6143, 0.875, 0.6164, 0.8097, 0.6164, 0.3094, 0.6143, 0.375, 0.6143, 0.375, 0.6164, 0.3094, 0.6164, 0.5483, 0.6143, 0.625, 0.6143, 0.625, 0.6164, 0.5483, 0.6164, 0.5483, 0.5457, 0.625, 0.5457, 0.625, 0.6143, 0.5483, 0.6143, 0.3094, 0.5457, 0.375, 0.5457, 0.375, 0.6143, 0.3094, 0.6143, 0.8097, 0.5457, 0.875, 0.5457, 0.875, 0.6143, 0.8097, 0.6143, 0.5453, 0.5457, 0.5453, 0.6143, 0.5453, 0.6143, 0.5453, 0.5457, 0.4527, 0.5457, 0.4564, 0.5457, 0.4564, 0.6143, 0.4527, 0.6143, 0.6906, 0.5457, 0.8097, 0.5457, 0.8097, 0.6143, 0.6906, 0.6143, 0.125, 0.5457, 0.1903, 0.5457, 0.1903, 0.6143, 0.125, 0.6143, 0.625, 0.5457, 0.6906, 0.5457, 0.6906, 0.6143, 0.625, 0.6143, 0.1903, 0.5457, 0.3094, 0.5457, 0.3094, 0.6143, 0.1903, 0.6143, 0.4527, 0.1336, 0.4564, 0.1336, 0.4564, 0.1357, 0.4527, 0.1357, 0.4564, 0.1336, 0.5453, 0.1336, 0.5453, 0.1357, 0.4564, 0.1357, 0.5483, 0.1336, 0.625, 0.1336, 0.625, 0.1357, 0.5483, 0.1357, 0.5453, 0.1336, 0.5483, 0.1336, 0.5483, 0.1357, 0.5453, 0.1357, 0.5453, 0.5457, 0.5483, 0.5457, 0.5483, 0.6143, 0.5453, 0.6143, 0.5453, 0.6143, 0.5483, 0.6143, 0.5483, 0.6164, 0.5453, 0.6164, 0.5453, 0.1134, 0.5483, 0.1134, 0.5483, 0.1336, 0.5453, 0.1336, 0.5453, 0.5435, 0.5483, 0.5435, 0.5483, 0.5457, 0.5453, 0.5457, 0.5453, 0.1357, 0.5483, 0.1357, 0.5483, 0.2043, 0.5453, 0.2043, 0.5453, 0.2043, 0.5483, 0.2043, 0.5483, 0.2065, 0.5453, 0.2065, 0.5453, 0.5, 0.5483, 0.5, 0.5483, 0.5435, 0.5453, 0.5435, 0.5453, 0.1108, 0.5483, 0.1108, 0.5483, 0.1134, 0.5453, 0.1134, 0.5453, 0.6164, 0.5483, 0.6164, 0.5483, 0.6366, 0.5453, 0.6366, 0.5453, 0.04336, 0.5483, 0.04336, 0.5483, 0.1108, 0.5453, 0.1108, 0.5453, 0.6366, 0.5483, 0.6366, 0.5483, 0.6392, 0.5453, 0.6392, 0.5453, 0.04072, 0.5483, 0.04072, 0.5483, 0.04336, 0.5453, 0.04336, 0.5453, 0.6392, 0.5483, 0.6392, 0.5483, 0.7066, 0.5453, 0.7066, 0.5453, 0.0, 0.5483, 0.0, 0.5483, 0.04072, 0.5453, 0.04072, 0.5453, 0.7066, 0.5483, 0.7066, 0.5483, 0.7093, 0.5453, 0.7093, 0.5453, 0.3153, 0.5483, 0.3153, 0.5483, 0.4344, 0.5453, 0.4344, 0.5453, 0.75, 0.5483, 0.75, 0.5483, 0.8156, 0.5453, 0.8156, 0.5453, 0.25, 0.5483, 0.25, 0.5483, 0.3153, 0.5453, 0.3153, 0.5453, 0.8156, 0.5483, 0.8156, 0.5483, 0.9347, 0.5453, 0.9347, 0.5453, 0.9347, 0.5483, 0.9347, 0.5483, 1.0, 0.5453, 1.0, 0.5453, 0.7093, 0.5483, 0.7093, 0.5483, 0.75, 0.5453, 0.75, 0.5453, 0.4344, 0.5483, 0.4344, 0.5483, 0.5, 0.5453, 0.5, 0.5453, 0.2065, 0.5483, 0.2065, 0.5483, 0.25, 0.5453, 0.25, 0.375, 0.1336, 0.4527, 0.1336, 0.4527, 0.1357, 0.375, 0.1357, 0.375, 0.5457, 0.4527, 0.5457, 0.4527, 0.6143, 0.375, 0.6143, 0.375, 0.6143, 0.4527, 0.6143, 0.4527, 0.6164, 0.375, 0.6164, 0.375, 0.1134, 0.4527, 0.1134, 0.4527, 0.1336, 0.375, 0.1336, 0.375, 0.5435, 0.4527, 0.5435, 0.4527, 0.5457, 0.375, 0.5457, 0.375, 0.1357, 0.4527, 0.1357, 0.4527, 0.2043, 0.375, 0.2043, 0.375, 0.2043, 0.4527, 0.2043, 0.4527, 0.2065, 0.375, 0.2065, 0.375, 0.5, 0.4527, 0.5, 0.4527, 0.5435, 0.375, 0.5435, 0.375, 0.1108, 0.4527, 0.1108, 0.4527, 0.1134, 0.375, 0.1134, 0.375, 0.6164, 0.4527, 0.6164, 0.4527, 0.6366, 0.375, 0.6366, 0.375, 0.04336, 0.4527, 0.04336, 0.4527, 0.1108, 0.375, 0.1108, 0.375, 0.6366, 0.4527, 0.6366, 0.4527, 0.6392, 0.375, 0.6392, 0.375, 0.04072, 0.4527, 0.04072, 0.4527, 0.04336, 0.375, 0.04336, 0.375, 0.6392, 0.4527, 0.6392, 0.4527, 0.7066, 0.375, 0.7066, 0.375, 0.0, 0.4527, 0.0, 0.4527, 0.04072, 0.375, 0.04072, 0.375, 0.7066, 0.4527, 0.7066, 0.4527, 0.7093, 0.375, 0.7093, 0.375, 0.3153, 0.4527, 0.3153, 0.4527, 0.4344, 0.375, 0.4344, 0.375, 0.75, 0.4527, 0.75, 0.4527, 0.8156, 0.375, 0.8156, 0.375, 0.25, 0.4527, 0.25, 0.4527, 0.3153, 0.375, 0.3153, 0.375, 0.8156, 0.4527, 0.8156, 0.4527, 0.9347, 0.375, 0.9347, 0.375, 0.9347, 0.4527, 0.9347, 0.4527, 1.0, 0.375, 1.0, 0.375, 0.7093, 0.4527, 0.7093, 0.4527, 0.75, 0.375, 0.75, 0.375, 0.4344, 0.4527, 0.4344, 0.4527, 0.5, 0.375, 0.5, 0.375, 0.2065, 0.4527, 0.2065, 0.4527, 0.25, 0.375, 0.25, 0.4564, 0.6392, 0.5453, 0.6392, 0.5453, 0.7066, 0.4564, 0.7066, 0.4564, 0.6392, 0.5453, 0.6392, 0.5453, 0.6392, 0.4564, 0.6392, 0.5453, 0.6392, 0.5453, 0.7066, 0.5453, 0.7066, 0.5453, 0.6392, 0.5453, 0.7066, 0.4564, 0.7066, 0.4564, 0.7066, 0.5453, 0.7066, 0.4564, 0.5457, 0.5453, 0.5457, 0.5453, 0.6143, 0.4564, 0.6143, 0.5453, 0.6143, 0.4564, 0.6143, 0.4564, 0.6143, 0.5453, 0.6143, 0.4564, 0.6143, 0.4564, 0.5457, 0.4564, 0.5457, 0.4564, 0.6143, 0.4564, 0.5457, 0.5453, 0.5457, 0.5453, 0.5457, 0.4564, 0.5457, 0.4564, 0.04336, 0.5453, 0.04336, 0.5453, 0.1108, 0.4564, 0.1108, 0.4564, 0.04336, 0.5453, 0.04336, 0.5453, 0.04336, 0.4564, 0.04336, 0.4564, 0.1108, 0.4564, 0.04336, 0.4564, 0.04336, 0.4564, 0.1108, 0.5453, 0.04336, 0.5453, 0.1108, 0.5453, 0.1108, 0.5453, 0.04336, 0.4564, 0.1357, 0.5453, 0.1357, 0.5453, 0.2043, 0.4564, 0.2043, 0.4564, 0.1357, 0.5453, 0.1357, 0.5453, 0.1357, 0.4564, 0.1357, 0.5453, 0.2043, 0.4564, 0.2043, 0.4564, 0.2043, 0.5453, 0.2043, 0.4564, 0.2043, 0.4564, 0.1357, 0.4564, 0.1357, 0.4564, 0.2043, 1.0, 0.5, 1.0, 1.0, 0.8333, 1.0, 0.8333, 0.5, 0.8333, 0.5, 0.8333, 1.0, 0.6667, 1.0, 0.6667, 0.5, 0.6667, 0.5, 0.6667, 1.0, 0.5, 1.0, 0.5, 0.5, 0.5, 0.5, 0.5, 1.0, 0.3333, 1.0, 0.3333, 0.5, 0.4578, 0.37, 0.25, 0.49, 0.04215, 0.37, 0.04215, 0.13, 0.25, 0.01, 0.4578, 0.13, 0.3333, 0.5, 0.3333, 1.0, 0.1667, 1.0, 0.1667, 0.5, 0.1667, 0.5, 0.1667, 1.0, -8.941e-08, 1.0, -8.941e-08, 0.5, 1.0, 0.5, 1.0, 1.0, 0.8333, 1.0, 0.8333, 0.5, 0.8333, 0.5, 0.8333, 1.0, 0.6667, 1.0, 0.6667, 0.5, 0.6667, 0.5, 0.6667, 1.0, 0.5, 1.0, 0.5, 0.5, 0.5, 0.5, 0.5, 1.0, 0.3333, 1.0, 0.3333, 0.5, 0.4578, 0.37, 0.25, 0.49, 0.04215, 0.37, 0.04215, 0.13, 0.25, 0.01, 0.4578, 0.13, 0.3333, 0.5, 0.3333, 1.0, 0.1667, 1.0, 0.1667, 0.5, 0.1667, 0.5, 0.1667, 1.0, -8.941e-08, 1.0, -8.941e-08, 0.5, 1.0, 0.5, 1.0, 1.0, 0.8333, 1.0, 0.8333, 0.5, 0.8333, 0.5, 0.8333, 1.0, 0.6667, 1.0, 0.6667, 0.5, 0.6667, 0.5, 0.6667, 1.0, 0.5, 1.0, 0.5, 0.5, 0.5, 0.5, 0.5, 1.0, 0.3333, 1.0, 0.3333, 0.5, 0.4578, 0.37, 0.25, 0.49, 0.04215, 0.37, 0.04215, 0.13, 0.25, 0.01, 0.4578, 0.13, 0.3333, 0.5, 0.3333, 1.0, 0.1667, 1.0, 0.1667, 0.5, 0.1667, 0.5, 0.1667, 1.0, -8.941e-08, 1.0, -8.941e-08, 0.5, 1.0, 0.5, 1.0, 1.0, 0.8333, 1.0, 0.8333, 0.5, 0.8333, 0.5, 0.8333, 1.0, 0.6667, 1.0, 0.6667, 0.5, 0.6667, 0.5, 0.6667, 1.0, 0.5, 1.0, 0.5, 0.5, 0.5, 0.5, 0.5, 1.0, 0.3333, 1.0, 0.3333, 0.5, 0.4578, 0.37, 0.25, 0.49, 0.04215, 0.37, 0.04215, 0.13, 0.25, 0.01, 0.4578, 0.13, 0.3333, 0.5, 0.3333, 1.0, 0.1667, 1.0, 0.1667, 0.5, 0.1667, 0.5, 0.1667, 1.0, -8.941e-08, 1.0, -8.941e-08, 0.5, 1.0, 0.5, 1.0, 1.0, 0.8333, 1.0, 0.8333, 0.5, 0.8333, 0.5, 0.8333, 1.0, 0.6667, 1.0, 0.6667, 0.5, 0.6667, 0.5, 0.6667, 1.0, 0.5, 1.0, 0.5, 0.5, 0.5, 0.5, 0.5, 1.0, 0.3333, 1.0, 0.3333, 0.5, 0.4578, 0.37, 0.25, 0.49, 0.04215, 0.37, 0.04215, 0.13, 0.25, 0.01, 0.4578, 0.13, 0.3333, 0.5, 0.3333, 1.0, 0.1667, 1.0, 0.1667, 0.5, 0.1667, 0.5, 0.1667, 1.0, -8.941e-08, 1.0, -8.941e-08, 0.5, 1.0, 0.5, 1.0, 1.0, 0.8333, 1.0, 0.8333, 0.5, 0.8333, 0.5, 0.8333, 1.0, 0.6667, 1.0, 0.6667, 0.5, 0.6667, 0.5, 0.6667, 1.0, 0.5, 1.0, 0.5, 0.5, 0.5, 0.5, 0.5, 1.0, 0.3333, 1.0, 0.3333, 0.5, 0.4578, 0.37, 0.25, 0.49, 0.04215, 0.37, 0.04215, 0.13, 0.25, 0.01, 0.4578, 0.13, 0.3333, 0.5, 0.3333, 1.0, 0.1667, 1.0, 0.1667, 0.5, 0.1667, 0.5, 0.1667, 1.0, -8.941e-08, 1.0, -8.941e-08, 0.5, 1.0, 0.5, 1.0, 1.0, 0.8333, 1.0, 0.8333, 0.5, 0.8333, 0.5, 0.8333, 1.0, 0.6667, 1.0, 0.6667, 0.5, 0.6667, 0.5, 0.6667, 1.0, 0.5, 1.0, 0.5, 0.5, 0.5, 0.5, 0.5, 1.0, 0.3333, 1.0, 0.3333, 0.5, 0.4578, 0.37, 0.25, 0.49, 0.04215, 0.37, 0.04215, 0.13, 0.25, 0.01, 0.4578, 0.13, 0.3333, 0.5, 0.3333, 1.0, 0.1667, 1.0, 0.1667, 0.5, 0.1667, 0.5, 0.1667, 1.0, -8.941e-08, 1.0, -8.941e-08, 0.5, 1.0, 0.5, 1.0, 1.0, 0.8333, 1.0, 0.8333, 0.5, 0.8333, 0.5, 0.8333, 1.0, 0.6667, 1.0, 0.6667, 0.5, 0.6667, 0.5, 0.6667, 1.0, 0.5, 1.0, 0.5, 0.5, 0.5, 0.5, 0.5, 1.0, 0.3333, 1.0, 0.3333, 0.5, 0.4578, 0.37, 0.25, 0.49, 0.04215, 0.37, 0.04215, 0.13, 0.25, 0.01, 0.4578, 0.13, 0.3333, 0.5, 0.3333, 1.0, 0.1667, 1.0, 0.1667, 0.5, 0.1667, 0.5, 0.1667, 1.0, -8.941e-08, 1.0, -8.941e-08, 0.5, 1.0, 0.5, 1.0, 1.0, 0.8333, 1.0, 0.8333, 0.5, 0.8333, 0.5, 0.8333, 1.0, 0.6667, 1.0, 0.6667, 0.5, 0.6667, 0.5, 0.6667, 1.0, 0.5, 1.0, 0.5, 0.5, 0.5, 0.5, 0.5, 1.0, 0.3333, 1.0, 0.3333, 0.5, 0.4578, 0.37, 0.25, 0.49, 0.04215, 0.37, 0.04215, 0.13, 0.25, 0.01, 0.4578, 0.13, 0.3333, 0.5, 0.3333, 1.0, 0.1667, 1.0, 0.1667, 0.5, 0.1667, 0.5, 0.1667, 1.0, -8.941e-08, 1.0, -8.941e-08, 0.5, 1.0, 0.5, 1.0, 1.0, 0.8333, 1.0, 0.8333, 0.5, 0.8333, 0.5, 0.8333, 1.0, 0.6667, 1.0, 0.6667, 0.5, 0.6667, 0.5, 0.6667, 1.0, 0.5, 1.0, 0.5, 0.5, 0.5, 0.5, 0.5, 1.0, 0.3333, 1.0, 0.3333, 0.5, 0.4578, 0.37, 0.25, 0.49, 0.04215, 0.37, 0.04215, 0.13, 0.25, 0.01, 0.4578, 0.13, 0.3333, 0.5, 0.3333, 1.0, 0.1667, 1.0, 0.1667, 0.5, 0.1667, 0.5, 0.1667, 1.0, -8.941e-08, 1.0, -8.941e-08, 0.5, 1.0, 0.5, 1.0, 1.0, 0.8333, 1.0, 0.8333, 0.5, 0.8333, 0.5, 0.8333, 1.0, 0.6667, 1.0, 0.6667, 0.5, 0.6667, 0.5, 0.6667, 1.0, 0.5, 1.0, 0.5, 0.5, 0.5, 0.5, 0.5, 1.0, 0.3333, 1.0, 0.3333, 0.5, 0.4578, 0.37, 0.25, 0.49, 0.04215, 0.37, 0.04215, 0.13, 0.25, 0.01, 0.4578, 0.13, 0.3333, 0.5, 0.3333, 1.0, 0.1667, 1.0, 0.1667, 0.5, 0.1667, 0.5, 0.1667, 1.0, -8.941e-08, 1.0, -8.941e-08, 0.5, 1.0, 0.5, 1.0, 1.0, 0.8333, 1.0, 0.8333, 0.5, 0.8333, 0.5, 0.8333, 1.0, 0.6667, 1.0, 0.6667, 0.5, 0.6667, 0.5, 0.6667, 1.0, 0.5, 1.0, 0.5, 0.5, 0.5, 0.5, 0.5, 1.0, 0.3333, 1.0, 0.3333, 0.5, 0.4578, 0.37, 0.25, 0.49, 0.04215, 0.37, 0.04215, 0.13, 0.25, 0.01, 0.4578, 0.13, 0.3333, 0.5, 0.3333, 1.0, 0.1667, 1.0, 0.1667, 0.5, 0.1667, 0.5, 0.1667, 1.0, -8.941e-08, 1.0, -8.941e-08, 0.5, 1.0, 0.5, 1.0, 1.0, 0.8333, 1.0, 0.8333, 0.5, 0.8333, 0.5, 0.8333, 1.0, 0.6667, 1.0, 0.6667, 0.5, 0.6667, 0.5, 0.6667, 1.0, 0.5, 1.0, 0.5, 0.5, 0.5, 0.5, 0.5, 1.0, 0.3333, 1.0, 0.3333, 0.5, 0.4578, 0.37, 0.25, 0.49, 0.04215, 0.37, 0.04215, 0.13, 0.25, 0.01, 0.4578, 0.13, 0.3333, 0.5, 0.3333, 1.0, 0.1667, 1.0, 0.1667, 0.5, 0.1667, 0.5, 0.1667, 1.0, -8.941e-08, 1.0, -8.941e-08, 0.5, 1.0, 0.5, 1.0, 1.0, 0.8333, 1.0, 0.8333, 0.5, 0.8333, 0.5, 0.8333, 1.0, 0.6667, 1.0, 0.6667, 0.5, 0.6667, 0.5, 0.6667, 1.0, 0.5, 1.0, 0.5, 0.5, 0.5, 0.5, 0.5, 1.0, 0.3333, 1.0, 0.3333, 0.5, 0.4578, 0.37, 0.25, 0.49, 0.04215, 0.37, 0.04215, 0.13, 0.25, 0.01, 0.4578, 0.13, 0.3333, 0.5, 0.3333, 1.0, 0.1667, 1.0, 0.1667, 0.5, 0.1667, 0.5, 0.1667, 1.0, -8.941e-08, 1.0, -8.941e-08, 0.5, 1.0, 0.5, 1.0, 1.0, 0.8333, 1.0, 0.8333, 0.5, 0.8333, 0.5, 0.8333, 1.0, 0.6667, 1.0, 0.6667, 0.5, 0.6667, 0.5, 0.6667, 1.0, 0.5, 1.0, 0.5, 0.5, 0.5, 0.5, 0.5, 1.0, 0.3333, 1.0, 0.3333, 0.5, 0.4578, 0.37, 0.25, 0.49, 0.04215, 0.37, 0.04215, 0.13, 0.25, 0.01, 0.4578, 0.13, 0.3333, 0.5, 0.3333, 1.0, 0.1667, 1.0, 0.1667, 0.5, 0.1667, 0.5, 0.1667, 1.0, -8.941e-08, 1.0, -8.941e-08, 0.5, 1.0, 0.5, 1.0, 1.0, 0.8333, 1.0, 0.8333, 0.5, 0.8333, 0.5, 0.8333, 1.0, 0.6667, 1.0, 0.6667, 0.5, 0.6667, 0.5, 0.6667, 1.0, 0.5, 1.0, 0.5, 0.5, 0.5, 0.5, 0.5, 1.0, 0.3333, 1.0, 0.3333, 0.5, 0.4578, 0.37, 0.25, 0.49, 0.04215, 0.37, 0.04215, 0.13, 0.25, 0.01, 0.4578, 0.13, 0.3333, 0.5, 0.3333, 1.0, 0.1667, 1.0, 0.1667, 0.5, 0.1667, 0.5, 0.1667, 1.0, -8.941e-08, 1.0, -8.941e-08, 0.5, 1.0, 0.5, 1.0, 1.0, 0.8333, 1.0, 0.8333, 0.5, 0.8333, 0.5, 0.8333, 1.0, 0.6667, 1.0, 0.6667, 0.5, 0.6667, 0.5, 0.6667, 1.0, 0.5, 1.0, 0.5, 0.5, 0.5, 0.5, 0.5, 1.0, 0.3333, 1.0, 0.3333, 0.5, 0.4578, 0.37, 0.25, 0.49, 0.04215, 0.37, 0.04215, 0.13, 0.25, 0.01, 0.4578, 0.13, 0.3333, 0.5, 0.3333, 1.0, 0.1667, 1.0, 0.1667, 0.5, 0.1667, 0.5, 0.1667, 1.0, -8.941e-08, 1.0, -8.941e-08, 0.5, 1.0, 0.5, 1.0, 1.0, 0.8333, 1.0, 0.8333, 0.5, 0.8333, 0.5, 0.8333, 1.0, 0.6667, 1.0, 0.6667, 0.5, 0.6667, 0.5, 0.6667, 1.0, 0.5, 1.0, 0.5, 0.5, 0.5, 0.5, 0.5, 1.0, 0.3333, 1.0, 0.3333, 0.5, 0.4578, 0.37, 0.25, 0.49, 0.04215, 0.37, 0.04215, 0.13, 0.25, 0.01, 0.4578, 0.13, 0.3333, 0.5, 0.3333, 1.0, 0.1667, 1.0, 0.1667, 0.5, 0.1667, 0.5, 0.1667, 1.0, -8.941e-08, 1.0, -8.941e-08, 0.5, 1.0, 0.5, 1.0, 1.0, 0.8333, 1.0, 0.8333, 0.5, 0.8333, 0.5, 0.8333, 1.0, 0.6667, 1.0, 0.6667, 0.5, 0.6667, 0.5, 0.6667, 1.0, 0.5, 1.0, 0.5, 0.5, 0.5, 0.5, 0.5, 1.0, 0.3333, 1.0, 0.3333, 0.5, 0.4578, 0.37, 0.25, 0.49, 0.04215, 0.37, 0.04215, 0.13, 0.25, 0.01, 0.4578, 0.13, 0.3333, 0.5, 0.3333, 1.0, 0.1667, 1.0, 0.1667, 0.5, 0.1667, 0.5, 0.1667, 1.0, -8.941e-08, 1.0, -8.941e-08, 0.5, 1.0, 0.5, 1.0, 1.0, 0.8333, 1.0, 0.8333, 0.5, 0.8333, 0.5, 0.8333, 1.0, 0.6667, 1.0, 0.6667, 0.5, 0.6667, 0.5, 0.6667, 1.0, 0.5, 1.0, 0.5, 0.5, 0.5, 0.5, 0.5, 1.0, 0.3333, 1.0, 0.3333, 0.5, 0.4578, 0.37, 0.25, 0.49, 0.04215, 0.37, 0.04215, 0.13, 0.25, 0.01, 0.4578, 0.13, 0.3333, 0.5, 0.3333, 1.0, 0.1667, 1.0, 0.1667, 0.5, 0.1667, 0.5, 0.1667, 1.0, -8.941e-08, 1.0, -8.941e-08, 0.5, 1.0, 0.5, 1.0, 1.0, 0.8333, 1.0, 0.8333, 0.5, 0.8333, 0.5, 0.8333, 1.0, 0.6667, 1.0, 0.6667, 0.5, 0.6667, 0.5, 0.6667, 1.0, 0.5, 1.0, 0.5, 0.5, 0.5, 0.5, 0.5, 1.0, 0.3333, 1.0, 0.3333, 0.5, 0.4578, 0.37, 0.25, 0.49, 0.04215, 0.37, 0.04215, 0.13, 0.25, 0.01, 0.4578, 0.13, 0.3333, 0.5, 0.3333, 1.0, 0.1667, 1.0, 0.1667, 0.5, 0.1667, 0.5, 0.1667, 1.0, -8.941e-08, 1.0, -8.941e-08, 0.5, 1.0, 0.5, 1.0, 1.0, 0.8333, 1.0, 0.8333, 0.5, 0.8333, 0.5, 0.8333, 1.0, 0.6667, 1.0, 0.6667, 0.5, 0.6667, 0.5, 0.6667, 1.0, 0.5, 1.0, 0.5, 0.5, 0.5, 0.5, 0.5, 1.0, 0.3333, 1.0, 0.3333, 0.5, 0.4578, 0.37, 0.25, 0.49, 0.04215, 0.37, 0.04215, 0.13, 0.25, 0.01, 0.4578, 0.13, 0.3333, 0.5, 0.3333, 1.0, 0.1667, 1.0, 0.1667, 0.5, 0.1667, 0.5, 0.1667, 1.0, -8.941e-08, 1.0, -8.941e-08, 0.5, 1.0, 0.5, 1.0, 1.0, 0.8333, 1.0, 0.8333, 0.5, 0.8333, 0.5, 0.8333, 1.0, 0.6667, 1.0, 0.6667, 0.5, 0.6667, 0.5, 0.6667, 1.0, 0.5, 1.0, 0.5, 0.5, 0.5, 0.5, 0.5, 1.0, 0.3333, 1.0, 0.3333, 0.5, 0.4578, 0.37, 0.25, 0.49, 0.04215, 0.37, 0.04215, 0.13, 0.25, 0.01, 0.4578, 0.13, 0.3333, 0.5, 0.3333, 1.0, 0.1667, 1.0, 0.1667, 0.5, 0.1667, 0.5, 0.1667, 1.0, -8.941e-08, 1.0, -8.941e-08, 0.5, 1.0, 0.5, 1.0, 1.0, 0.8333, 1.0, 0.8333, 0.5, 0.8333, 0.5, 0.8333, 1.0, 0.6667, 1.0, 0.6667, 0.5, 0.6667, 0.5, 0.6667, 1.0, 0.5, 1.0, 0.5, 0.5, 0.5, 0.5, 0.5, 1.0, 0.3333, 1.0, 0.3333, 0.5, 0.4578, 0.37, 0.25, 0.49, 0.04215, 0.37, 0.04215, 0.13, 0.25, 0.01, 0.4578, 0.13, 0.3333, 0.5, 0.3333, 1.0, 0.1667, 1.0, 0.1667, 0.5, 0.1667, 0.5, 0.1667, 1.0, -8.941e-08, 1.0, -8.941e-08, 0.5])
me_cube_001.materials.append(mat_material_001)
me_cube_001.materials.append(mat_material_002)
me_cube_001.use_remesh_fix_poles = True
me_cube_001.use_remesh_preserve_attributes = False
me_cube_001.use_mirror_vertex_groups = False
me_cube_001.update()

# ---- objects
ob_cube = bpy.data.objects.new('Cube', me_cube_001)

# ---- transforms, parenting, visibility, modifiers, constraints
ob_cube.location = (0.0, 0.0, 0.0)
ob_cube.scale = (0.4063, 0.888, 0.8066)
ob_cube.lineart.crease_threshold = 0.0

# ---- collection membership
col_collection.objects.link(ob_cube)

# ---- scene / render settings (as saved in the file)
scene.frame_start = 1; scene.frame_end = 250; scene.frame_set(1)
scene.render.engine = 'BLENDER_EEVEE_NEXT'
scene.cycles.use_denoising = False
scene.cycles.samples = 128
scene.cycles.sampling_pattern = 'TABULATED_SOBOL'
scene.cycles.use_adaptive_sampling = False
scene.cycles.use_light_tree = False
scene.view_settings.view_transform = 'Filmic'
bpy.context.view_layer.update()

# ---- added for rendering (the .blend has no active camera and no usable light): camera, sun
cam_auto = bpy.data.cameras.new('AutoCamera')
cam_auto.lens = 50.0
cam_auto.sensor_width = 36.0
cam_auto.clip_end = 1000.0
ob_auto_camera = bpy.data.objects.new('AutoCamera', cam_auto)
scene.collection.objects.link(ob_auto_camera)
ob_auto_camera.location = (2.02003, -2.4368, 1.61521)
ob_auto_camera.rotation_euler = (1.09748, -7.21219e-08, 0.694738)
scene.camera = ob_auto_camera
light_auto_sun = bpy.data.lights.new('AutoSun', 'SUN')
light_auto_sun.energy = 3.0
light_auto_sun.angle = 0.0523599
ob_auto_sun = bpy.data.objects.new('AutoSun', light_auto_sun)
scene.collection.objects.link(ob_auto_sun)
ob_auto_sun.rotation_euler = (0.872665, 0.174533, 0.523599)
bpy.context.view_layer.update()
